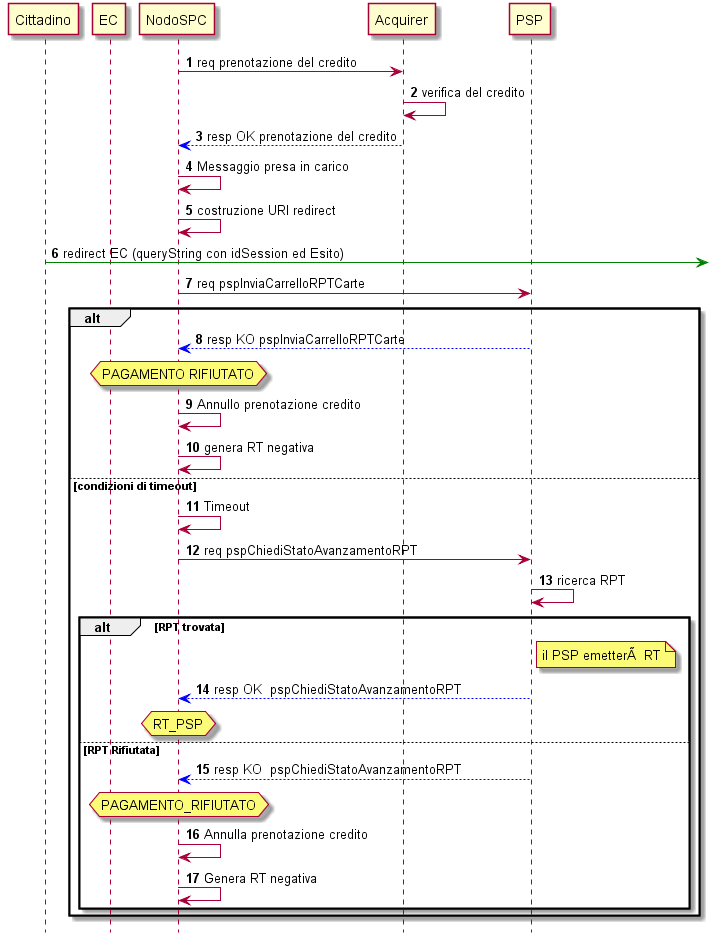

The diagram above was rendered by PlantUML. Its source (embedded in the PNG):
@startuml
hide footbox
autonumber

participant Cittadino
participant EC
participant NodoSPC
participant Acquirer
participant PSP


NodoSPC -> Acquirer : req prenotazione del credito
Acquirer -> Acquirer : verifica del credito
Acquirer -[#blue]-> NodoSPC : resp OK prenotazione del credito

NodoSPC -> NodoSPC : Messaggio presa in carico
NodoSPC -> NodoSPC : costruzione URl redirect

Cittadino -[#green]> : redirect EC (queryString con idSession ed Esito)
NodoSPC -> PSP : req pspInviaCarrelloRPTCarte


alt
PSP -[#blue]-> NodoSPC : resp KO pspInviaCarrelloRPTCarte
hnote over NodoSPC : PAGAMENTO RIFIUTATO
NodoSPC -> NodoSPC : Annullo prenotazione credito
NodoSPC -> NodoSPC : genera RT negativa

else condizioni di timeout 

NodoSPC -> NodoSPC : Timeout
NodoSPC -> PSP : req pspChiediStatoAvanzamentoRPT
PSP -> PSP : ricerca RPT

    alt RPT trovata
    note right PSP : il PSP emetterÃ  RT
    PSP -[#blue]-> NodoSPC : resp OK  pspChiediStatoAvanzamentoRPT
    hnote over NodoSPC : RT_PSP
    else RPT Rifiutata
    PSP -[#blue]-> NodoSPC : resp KO  pspChiediStatoAvanzamentoRPT
    hnote over NodoSPC : PAGAMENTO_RIFIUTATO
    NodoSPC -> NodoSPC : Annulla prenotazione credito
    NodoSPC -> NodoSPC : Genera RT negativa
    
    end
    
end


@enduml